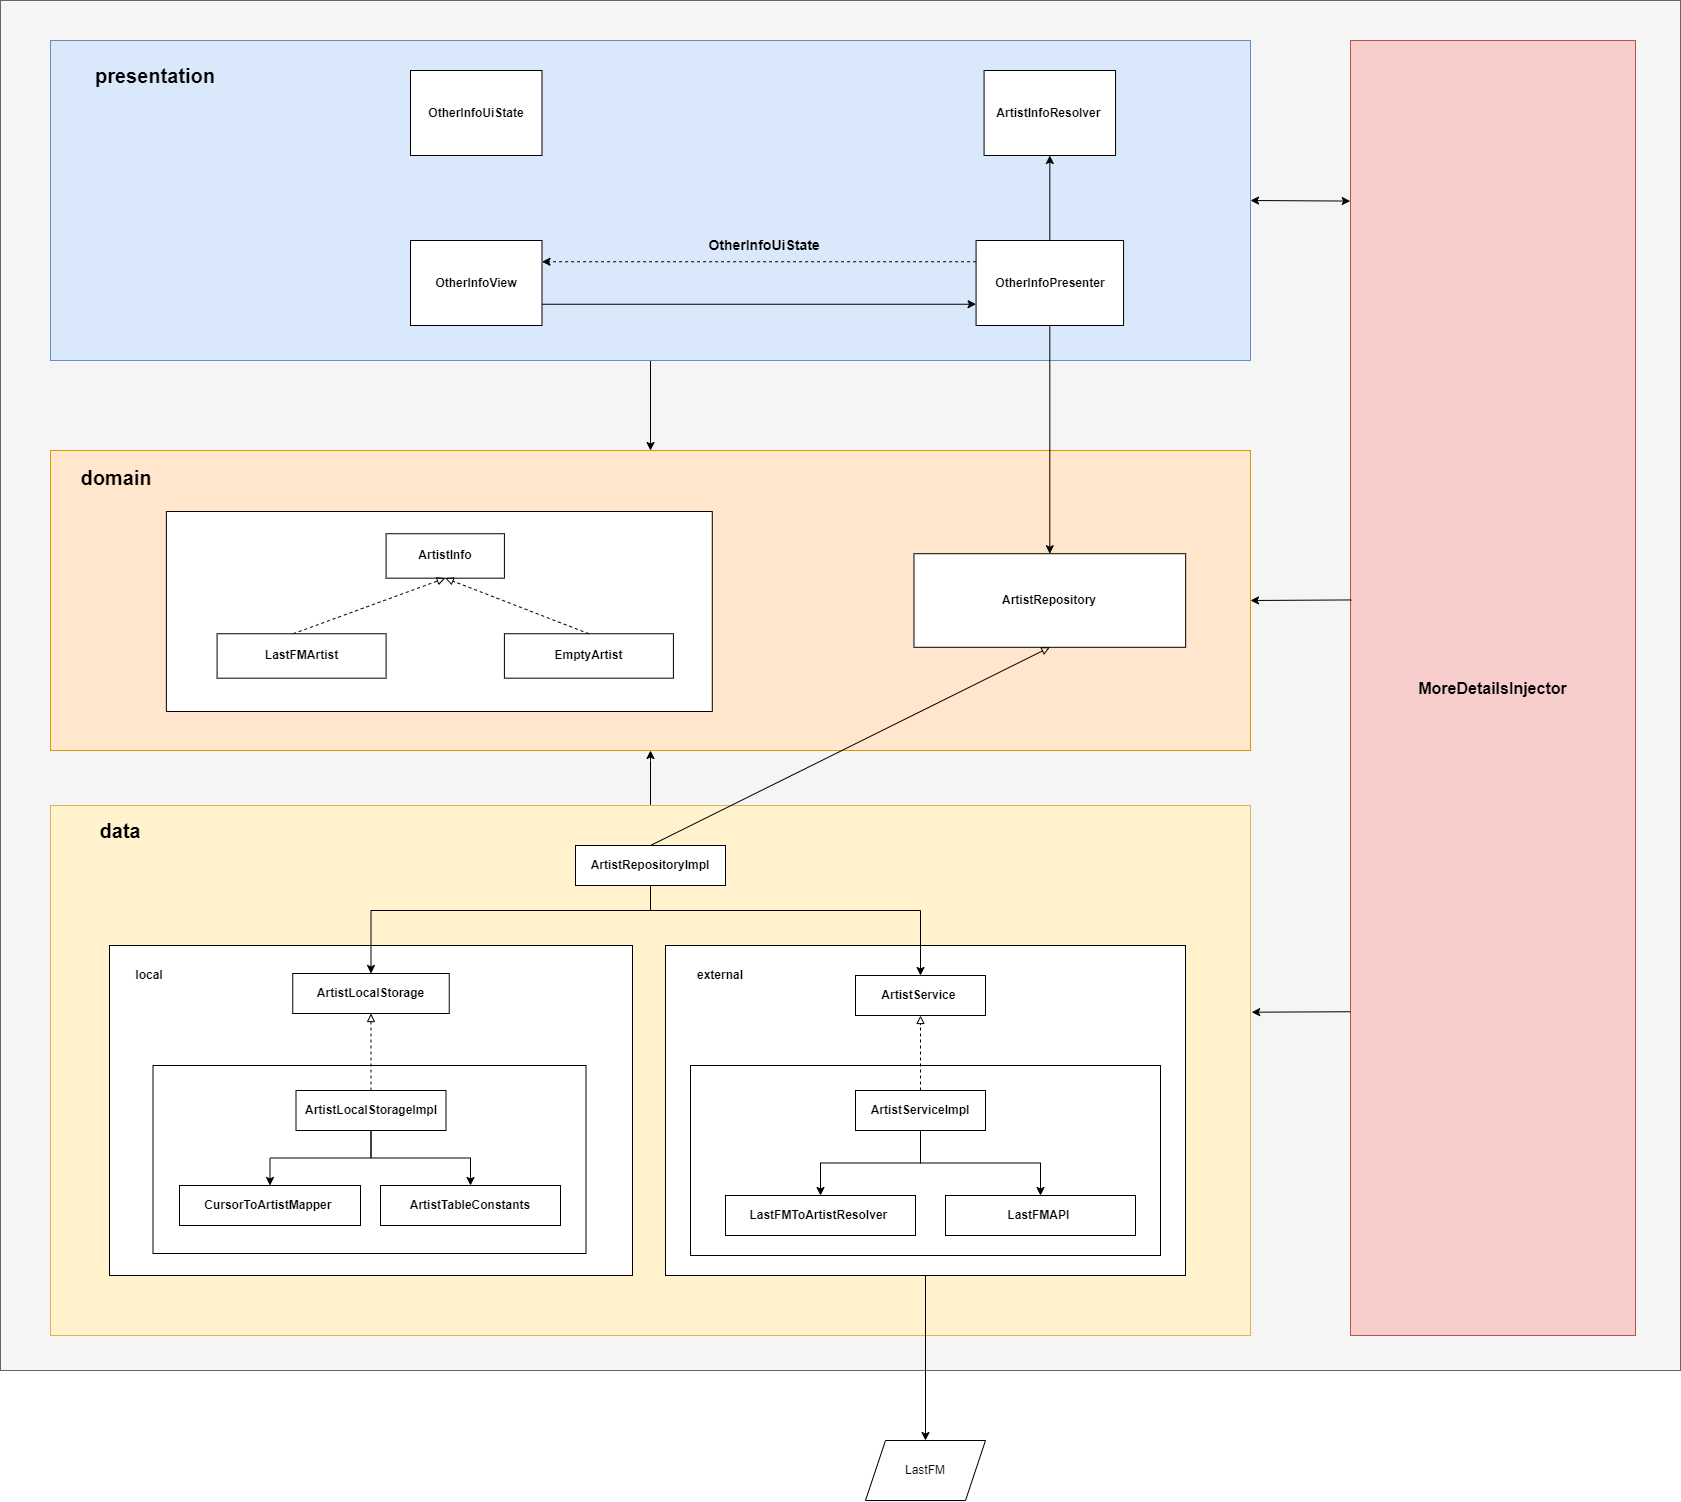

The diagram above was exported from draw.io. Its source (the exported page's mxGraphModel, read from the mxfile embedded in the PNG):
<mxGraphModel dx="2200" dy="2404" grid="1" gridSize="10" guides="1" tooltips="1" connect="1" arrows="1" fold="1" page="1" pageScale="1" pageWidth="827" pageHeight="1169" math="0" shadow="0">
  <root>
    <mxCell id="0" />
    <mxCell id="1" parent="0" />
    <mxCell id="d39Dx7wxDO9s2fLjtbJ3-17" value="" style="rounded=0;whiteSpace=wrap;html=1;fillColor=#f5f5f5;fontColor=#333333;strokeColor=#666666;" parent="1" vertex="1">
      <mxGeometry x="180" y="-1130" width="1680" height="1370" as="geometry" />
    </mxCell>
    <mxCell id="CLG56y0QV-HGGjWqqhSM-83" value="" style="group;fillColor=#ffe6cc;strokeColor=#d79b00;" parent="1" vertex="1" connectable="0">
      <mxGeometry x="230" y="-680" width="1200" height="300" as="geometry" />
    </mxCell>
    <mxCell id="CLG56y0QV-HGGjWqqhSM-65" value="" style="rounded=0;whiteSpace=wrap;html=1;fillColor=#ffe6cc;strokeColor=#d79b00;" parent="CLG56y0QV-HGGjWqqhSM-83" vertex="1">
      <mxGeometry width="1200" height="300.00000000000006" as="geometry" />
    </mxCell>
    <mxCell id="CLG56y0QV-HGGjWqqhSM-9" value="&lt;b&gt;ArtistRepository&lt;/b&gt;" style="rounded=0;whiteSpace=wrap;html=1;" parent="CLG56y0QV-HGGjWqqhSM-83" vertex="1">
      <mxGeometry x="863.4703448275861" y="103.22105263157896" width="271.6965517241379" height="93.56842105263158" as="geometry" />
    </mxCell>
    <mxCell id="CLG56y0QV-HGGjWqqhSM-93" value="&lt;b&gt;&lt;font style=&quot;font-size: 20px;&quot;&gt;domain&lt;/font&gt;&lt;/b&gt;" style="text;html=1;strokeColor=none;fillColor=none;align=center;verticalAlign=middle;whiteSpace=wrap;rounded=0;" parent="CLG56y0QV-HGGjWqqhSM-83" vertex="1">
      <mxGeometry x="-9.998275862068965" y="9.999491525423728" width="152.11267605633802" height="33.33333333333334" as="geometry" />
    </mxCell>
    <mxCell id="CLG56y0QV-HGGjWqqhSM-62" value="" style="group" parent="CLG56y0QV-HGGjWqqhSM-83" vertex="1" connectable="0">
      <mxGeometry x="115.86836328314716" y="61.0135593220339" width="545.9154929577464" height="200" as="geometry" />
    </mxCell>
    <mxCell id="CLG56y0QV-HGGjWqqhSM-61" value="" style="rounded=0;whiteSpace=wrap;html=1;" parent="CLG56y0QV-HGGjWqqhSM-62" vertex="1">
      <mxGeometry width="545.9154929577464" height="200" as="geometry" />
    </mxCell>
    <mxCell id="CLG56y0QV-HGGjWqqhSM-4" value="&lt;b&gt;ArtistInfo&lt;/b&gt;" style="rounded=0;whiteSpace=wrap;html=1;" parent="CLG56y0QV-HGGjWqqhSM-62" vertex="1">
      <mxGeometry x="219.7183098591549" y="22.222222222222225" width="118.30985915492957" height="44.44444444444445" as="geometry" />
    </mxCell>
    <mxCell id="CLG56y0QV-HGGjWqqhSM-47" value="&lt;b&gt;EmptyArtist&lt;/b&gt;" style="rounded=0;whiteSpace=wrap;html=1;" parent="CLG56y0QV-HGGjWqqhSM-62" vertex="1">
      <mxGeometry x="338.0281690140845" y="122.22222222222224" width="169.01408450704224" height="44.44444444444445" as="geometry" />
    </mxCell>
    <mxCell id="CLG56y0QV-HGGjWqqhSM-49" value="" style="endArrow=block;html=1;rounded=0;exitX=0.5;exitY=0;exitDx=0;exitDy=0;entryX=0.5;entryY=1;entryDx=0;entryDy=0;dashed=1;endFill=0;" parent="CLG56y0QV-HGGjWqqhSM-62" target="CLG56y0QV-HGGjWqqhSM-4" edge="1">
      <mxGeometry width="50" height="50" relative="1" as="geometry">
        <mxPoint x="126.76056338028177" y="122.22222222222221" as="sourcePoint" />
        <mxPoint x="321.12676056338023" y="-77.77777777777777" as="targetPoint" />
      </mxGeometry>
    </mxCell>
    <mxCell id="CLG56y0QV-HGGjWqqhSM-50" value="" style="endArrow=block;html=1;rounded=0;exitX=0.5;exitY=0;exitDx=0;exitDy=0;entryX=0.5;entryY=1;entryDx=0;entryDy=0;dashed=1;endFill=0;" parent="CLG56y0QV-HGGjWqqhSM-62" source="CLG56y0QV-HGGjWqqhSM-47" target="CLG56y0QV-HGGjWqqhSM-4" edge="1">
      <mxGeometry width="50" height="50" relative="1" as="geometry">
        <mxPoint x="236.61971830985914" y="-22.222222222222225" as="sourcePoint" />
        <mxPoint x="321.12676056338023" y="-77.77777777777777" as="targetPoint" />
      </mxGeometry>
    </mxCell>
    <mxCell id="d39Dx7wxDO9s2fLjtbJ3-9" value="&lt;b&gt;LastFMArtist&lt;/b&gt;" style="rounded=0;whiteSpace=wrap;html=1;" parent="CLG56y0QV-HGGjWqqhSM-62" vertex="1">
      <mxGeometry x="50.70678970373968" y="122.22222222222221" width="169.01408450704224" height="44.44444444444445" as="geometry" />
    </mxCell>
    <mxCell id="d39Dx7wxDO9s2fLjtbJ3-12" style="edgeStyle=orthogonalEdgeStyle;rounded=0;orthogonalLoop=1;jettySize=auto;html=1;exitX=0.5;exitY=1;exitDx=0;exitDy=0;entryX=0.5;entryY=0;entryDx=0;entryDy=0;" parent="1" source="CLG56y0QV-HGGjWqqhSM-82" target="CLG56y0QV-HGGjWqqhSM-65" edge="1">
      <mxGeometry relative="1" as="geometry" />
    </mxCell>
    <mxCell id="CLG56y0QV-HGGjWqqhSM-82" value="" style="rounded=0;whiteSpace=wrap;html=1;fillColor=#dae8fc;strokeColor=#6c8ebf;" parent="1" vertex="1">
      <mxGeometry x="230" y="-1090" width="1200" height="320" as="geometry" />
    </mxCell>
    <mxCell id="CLG56y0QV-HGGjWqqhSM-71" style="edgeStyle=orthogonalEdgeStyle;rounded=0;orthogonalLoop=1;jettySize=auto;html=1;exitX=0.5;exitY=0;exitDx=0;exitDy=0;" parent="1" source="CLG56y0QV-HGGjWqqhSM-63" target="CLG56y0QV-HGGjWqqhSM-65" edge="1">
      <mxGeometry relative="1" as="geometry">
        <mxPoint x="832" y="-385" as="targetPoint" />
        <Array as="points">
          <mxPoint x="830" y="-370" />
          <mxPoint x="830" y="-370" />
        </Array>
      </mxGeometry>
    </mxCell>
    <mxCell id="CLG56y0QV-HGGjWqqhSM-63" value="" style="rounded=0;whiteSpace=wrap;html=1;fillColor=#fff2cc;strokeColor=#d6b656;" parent="1" vertex="1">
      <mxGeometry x="230" y="-325" width="1200" height="530" as="geometry" />
    </mxCell>
    <mxCell id="5tzLCP3ResFOpnIgh1_8-1" style="edgeStyle=orthogonalEdgeStyle;rounded=0;orthogonalLoop=1;jettySize=auto;html=1;exitX=0.5;exitY=0;exitDx=0;exitDy=0;entryX=0.5;entryY=1;entryDx=0;entryDy=0;" edge="1" parent="1" source="CLG56y0QV-HGGjWqqhSM-2" target="d39Dx7wxDO9s2fLjtbJ3-15">
      <mxGeometry relative="1" as="geometry" />
    </mxCell>
    <mxCell id="CLG56y0QV-HGGjWqqhSM-2" value="&lt;b&gt;OtherInfoPresenter&lt;/b&gt;" style="rounded=0;whiteSpace=wrap;html=1;" parent="1" vertex="1">
      <mxGeometry x="1155.57" y="-890" width="147.5" height="85" as="geometry" />
    </mxCell>
    <mxCell id="d39Dx7wxDO9s2fLjtbJ3-3" style="edgeStyle=orthogonalEdgeStyle;rounded=0;orthogonalLoop=1;jettySize=auto;html=1;exitX=1;exitY=0.75;exitDx=0;exitDy=0;entryX=0;entryY=0.75;entryDx=0;entryDy=0;" parent="1" source="CLG56y0QV-HGGjWqqhSM-3" target="CLG56y0QV-HGGjWqqhSM-2" edge="1">
      <mxGeometry relative="1" as="geometry" />
    </mxCell>
    <mxCell id="CLG56y0QV-HGGjWqqhSM-3" value="&lt;b&gt;OtherInfoView&lt;/b&gt;" style="rounded=0;whiteSpace=wrap;html=1;" parent="1" vertex="1">
      <mxGeometry x="590" y="-890" width="131.5" height="85" as="geometry" />
    </mxCell>
    <mxCell id="CLG56y0QV-HGGjWqqhSM-5" value="&lt;b&gt;&lt;font style=&quot;font-size: 16px;&quot;&gt;MoreDetailsInjector&lt;/font&gt;&lt;/b&gt;" style="rounded=0;whiteSpace=wrap;html=1;fillColor=#f8cecc;strokeColor=#b85450;" parent="1" vertex="1">
      <mxGeometry x="1530" y="-1090" width="285" height="1295" as="geometry" />
    </mxCell>
    <mxCell id="CLG56y0QV-HGGjWqqhSM-31" value="" style="group" parent="1" vertex="1" connectable="0">
      <mxGeometry x="289" y="-185" width="523" height="330" as="geometry" />
    </mxCell>
    <mxCell id="CLG56y0QV-HGGjWqqhSM-30" value="" style="rounded=0;whiteSpace=wrap;html=1;" parent="CLG56y0QV-HGGjWqqhSM-31" vertex="1">
      <mxGeometry width="523" height="330" as="geometry" />
    </mxCell>
    <mxCell id="CLG56y0QV-HGGjWqqhSM-28" value="" style="rounded=0;whiteSpace=wrap;html=1;" parent="CLG56y0QV-HGGjWqqhSM-31" vertex="1">
      <mxGeometry x="43.5" y="120" width="433" height="188" as="geometry" />
    </mxCell>
    <mxCell id="CLG56y0QV-HGGjWqqhSM-8" value="&lt;b&gt;ArtistLocalStorage&lt;/b&gt;" style="rounded=0;whiteSpace=wrap;html=1;" parent="CLG56y0QV-HGGjWqqhSM-31" vertex="1">
      <mxGeometry x="183.25" y="28" width="156.5" height="40" as="geometry" />
    </mxCell>
    <mxCell id="CLG56y0QV-HGGjWqqhSM-23" style="edgeStyle=orthogonalEdgeStyle;rounded=0;orthogonalLoop=1;jettySize=auto;html=1;exitX=0.5;exitY=0;exitDx=0;exitDy=0;entryX=0.5;entryY=1;entryDx=0;entryDy=0;dashed=1;endArrow=block;endFill=0;" parent="CLG56y0QV-HGGjWqqhSM-31" source="CLG56y0QV-HGGjWqqhSM-22" target="CLG56y0QV-HGGjWqqhSM-8" edge="1">
      <mxGeometry relative="1" as="geometry" />
    </mxCell>
    <mxCell id="CLG56y0QV-HGGjWqqhSM-22" value="&lt;b&gt;ArtistLocalStorageImpl&lt;/b&gt;" style="rounded=0;whiteSpace=wrap;html=1;" parent="CLG56y0QV-HGGjWqqhSM-31" vertex="1">
      <mxGeometry x="186.5" y="145" width="150" height="40" as="geometry" />
    </mxCell>
    <mxCell id="CLG56y0QV-HGGjWqqhSM-24" value="&lt;b&gt;CursorToArtistMapper&amp;nbsp;&lt;/b&gt;" style="rounded=0;whiteSpace=wrap;html=1;" parent="CLG56y0QV-HGGjWqqhSM-31" vertex="1">
      <mxGeometry x="70" y="240" width="181" height="40" as="geometry" />
    </mxCell>
    <mxCell id="CLG56y0QV-HGGjWqqhSM-26" style="edgeStyle=orthogonalEdgeStyle;rounded=0;orthogonalLoop=1;jettySize=auto;html=1;exitX=0.5;exitY=1;exitDx=0;exitDy=0;entryX=0.5;entryY=0;entryDx=0;entryDy=0;" parent="CLG56y0QV-HGGjWqqhSM-31" source="CLG56y0QV-HGGjWqqhSM-22" target="CLG56y0QV-HGGjWqqhSM-24" edge="1">
      <mxGeometry relative="1" as="geometry" />
    </mxCell>
    <mxCell id="CLG56y0QV-HGGjWqqhSM-25" value="&lt;b&gt;ArtistTableConstants&lt;/b&gt;" style="rounded=0;whiteSpace=wrap;html=1;" parent="CLG56y0QV-HGGjWqqhSM-31" vertex="1">
      <mxGeometry x="271" y="240" width="180" height="40" as="geometry" />
    </mxCell>
    <mxCell id="CLG56y0QV-HGGjWqqhSM-27" style="edgeStyle=orthogonalEdgeStyle;rounded=0;orthogonalLoop=1;jettySize=auto;html=1;exitX=0.5;exitY=1;exitDx=0;exitDy=0;entryX=0.5;entryY=0;entryDx=0;entryDy=0;" parent="CLG56y0QV-HGGjWqqhSM-31" source="CLG56y0QV-HGGjWqqhSM-22" target="CLG56y0QV-HGGjWqqhSM-25" edge="1">
      <mxGeometry relative="1" as="geometry" />
    </mxCell>
    <mxCell id="d39Dx7wxDO9s2fLjtbJ3-10" value="&lt;b&gt;local&lt;/b&gt;" style="text;html=1;strokeColor=none;fillColor=none;align=center;verticalAlign=middle;whiteSpace=wrap;rounded=0;" parent="CLG56y0QV-HGGjWqqhSM-31" vertex="1">
      <mxGeometry x="10" y="15" width="60" height="30" as="geometry" />
    </mxCell>
    <mxCell id="CLG56y0QV-HGGjWqqhSM-44" value="" style="group" parent="1" vertex="1" connectable="0">
      <mxGeometry x="845" y="-185" width="520" height="330" as="geometry" />
    </mxCell>
    <mxCell id="CLG56y0QV-HGGjWqqhSM-42" value="" style="rounded=0;whiteSpace=wrap;html=1;" parent="CLG56y0QV-HGGjWqqhSM-44" vertex="1">
      <mxGeometry width="520" height="330" as="geometry" />
    </mxCell>
    <mxCell id="CLG56y0QV-HGGjWqqhSM-40" value="" style="rounded=0;whiteSpace=wrap;html=1;" parent="CLG56y0QV-HGGjWqqhSM-44" vertex="1">
      <mxGeometry x="25" y="120" width="470" height="190" as="geometry" />
    </mxCell>
    <mxCell id="CLG56y0QV-HGGjWqqhSM-10" value="&lt;b&gt;ArtistService&amp;nbsp;&lt;/b&gt;" style="rounded=0;whiteSpace=wrap;html=1;" parent="CLG56y0QV-HGGjWqqhSM-44" vertex="1">
      <mxGeometry x="190" y="30" width="130" height="40" as="geometry" />
    </mxCell>
    <mxCell id="CLG56y0QV-HGGjWqqhSM-34" style="edgeStyle=orthogonalEdgeStyle;rounded=0;orthogonalLoop=1;jettySize=auto;html=1;exitX=0.5;exitY=0;exitDx=0;exitDy=0;entryX=0.5;entryY=1;entryDx=0;entryDy=0;dashed=1;endArrow=block;endFill=0;" parent="CLG56y0QV-HGGjWqqhSM-44" source="CLG56y0QV-HGGjWqqhSM-33" target="CLG56y0QV-HGGjWqqhSM-10" edge="1">
      <mxGeometry relative="1" as="geometry" />
    </mxCell>
    <mxCell id="CLG56y0QV-HGGjWqqhSM-33" value="&lt;b&gt;ArtistServiceImpl&lt;/b&gt;" style="rounded=0;whiteSpace=wrap;html=1;" parent="CLG56y0QV-HGGjWqqhSM-44" vertex="1">
      <mxGeometry x="190" y="145" width="130" height="40" as="geometry" />
    </mxCell>
    <mxCell id="CLG56y0QV-HGGjWqqhSM-35" value="&lt;b&gt;LastFMToArtistResolver&amp;nbsp;&lt;/b&gt;" style="rounded=0;whiteSpace=wrap;html=1;" parent="CLG56y0QV-HGGjWqqhSM-44" vertex="1">
      <mxGeometry x="60" y="250" width="190" height="40" as="geometry" />
    </mxCell>
    <mxCell id="CLG56y0QV-HGGjWqqhSM-39" style="edgeStyle=orthogonalEdgeStyle;rounded=0;orthogonalLoop=1;jettySize=auto;html=1;exitX=0.5;exitY=1;exitDx=0;exitDy=0;entryX=0.5;entryY=0;entryDx=0;entryDy=0;" parent="CLG56y0QV-HGGjWqqhSM-44" source="CLG56y0QV-HGGjWqqhSM-33" target="CLG56y0QV-HGGjWqqhSM-35" edge="1">
      <mxGeometry relative="1" as="geometry" />
    </mxCell>
    <mxCell id="CLG56y0QV-HGGjWqqhSM-36" value="&lt;b&gt;LastFMAPI&amp;nbsp;&lt;/b&gt;" style="rounded=0;whiteSpace=wrap;html=1;" parent="CLG56y0QV-HGGjWqqhSM-44" vertex="1">
      <mxGeometry x="280" y="250" width="190" height="40" as="geometry" />
    </mxCell>
    <mxCell id="CLG56y0QV-HGGjWqqhSM-38" style="edgeStyle=orthogonalEdgeStyle;rounded=0;orthogonalLoop=1;jettySize=auto;html=1;exitX=0.5;exitY=1;exitDx=0;exitDy=0;entryX=0.5;entryY=0;entryDx=0;entryDy=0;" parent="CLG56y0QV-HGGjWqqhSM-44" source="CLG56y0QV-HGGjWqqhSM-33" target="CLG56y0QV-HGGjWqqhSM-36" edge="1">
      <mxGeometry relative="1" as="geometry" />
    </mxCell>
    <mxCell id="d39Dx7wxDO9s2fLjtbJ3-11" value="&lt;b&gt;external&lt;/b&gt;" style="text;html=1;strokeColor=none;fillColor=none;align=center;verticalAlign=middle;whiteSpace=wrap;rounded=0;" parent="CLG56y0QV-HGGjWqqhSM-44" vertex="1">
      <mxGeometry x="25" y="15" width="60" height="30" as="geometry" />
    </mxCell>
    <mxCell id="CLG56y0QV-HGGjWqqhSM-67" value="&lt;b&gt;ArtistRepositoryImpl&lt;/b&gt;" style="rounded=0;whiteSpace=wrap;html=1;" parent="1" vertex="1">
      <mxGeometry x="755" y="-285" width="150" height="40" as="geometry" />
    </mxCell>
    <mxCell id="CLG56y0QV-HGGjWqqhSM-68" value="" style="endArrow=classic;html=1;rounded=0;exitX=0.5;exitY=1;exitDx=0;exitDy=0;entryX=0.5;entryY=0;entryDx=0;entryDy=0;edgeStyle=orthogonalEdgeStyle;" parent="1" source="CLG56y0QV-HGGjWqqhSM-67" target="CLG56y0QV-HGGjWqqhSM-8" edge="1">
      <mxGeometry width="50" height="50" relative="1" as="geometry">
        <mxPoint x="635" y="-255" as="sourcePoint" />
        <mxPoint x="685" y="-305" as="targetPoint" />
        <Array as="points">
          <mxPoint x="830" y="-220" />
          <mxPoint x="551" y="-220" />
        </Array>
      </mxGeometry>
    </mxCell>
    <mxCell id="CLG56y0QV-HGGjWqqhSM-69" value="" style="endArrow=classic;html=1;rounded=0;exitX=0.5;exitY=1;exitDx=0;exitDy=0;entryX=0.5;entryY=0;entryDx=0;entryDy=0;edgeStyle=orthogonalEdgeStyle;" parent="1" source="CLG56y0QV-HGGjWqqhSM-67" target="CLG56y0QV-HGGjWqqhSM-10" edge="1">
      <mxGeometry width="50" height="50" relative="1" as="geometry">
        <mxPoint x="635" y="-255" as="sourcePoint" />
        <mxPoint x="685" y="-305" as="targetPoint" />
        <Array as="points">
          <mxPoint x="830" y="-220" />
          <mxPoint x="1100" y="-220" />
        </Array>
      </mxGeometry>
    </mxCell>
    <mxCell id="CLG56y0QV-HGGjWqqhSM-70" value="" style="endArrow=block;html=1;rounded=0;exitX=0.5;exitY=0;exitDx=0;exitDy=0;entryX=0.5;entryY=1;entryDx=0;entryDy=0;endFill=0;" parent="1" source="CLG56y0QV-HGGjWqqhSM-67" target="CLG56y0QV-HGGjWqqhSM-9" edge="1">
      <mxGeometry width="50" height="50" relative="1" as="geometry">
        <mxPoint x="635" y="-475" as="sourcePoint" />
        <mxPoint x="685" y="-525" as="targetPoint" />
      </mxGeometry>
    </mxCell>
    <mxCell id="CLG56y0QV-HGGjWqqhSM-72" value="" style="endArrow=classic;html=1;rounded=0;exitX=0.5;exitY=1;exitDx=0;exitDy=0;entryX=0.5;entryY=0;entryDx=0;entryDy=0;" parent="1" source="CLG56y0QV-HGGjWqqhSM-2" target="CLG56y0QV-HGGjWqqhSM-9" edge="1">
      <mxGeometry width="50" height="50" relative="1" as="geometry">
        <mxPoint x="915" y="-535" as="sourcePoint" />
        <mxPoint x="965" y="-585" as="targetPoint" />
      </mxGeometry>
    </mxCell>
    <mxCell id="CLG56y0QV-HGGjWqqhSM-73" value="" style="endArrow=classic;html=1;rounded=0;exitX=0;exitY=0.25;exitDx=0;exitDy=0;entryX=1;entryY=0.25;entryDx=0;entryDy=0;dashed=1;" parent="1" source="CLG56y0QV-HGGjWqqhSM-2" target="CLG56y0QV-HGGjWqqhSM-3" edge="1">
      <mxGeometry width="50" height="50" relative="1" as="geometry">
        <mxPoint x="915" y="-665" as="sourcePoint" />
        <mxPoint x="965" y="-715" as="targetPoint" />
      </mxGeometry>
    </mxCell>
    <mxCell id="CLG56y0QV-HGGjWqqhSM-78" value="&lt;b&gt;&lt;font style=&quot;font-size: 14px;&quot;&gt;OtherInfoUiState&lt;/font&gt;&lt;/b&gt;" style="text;html=1;strokeColor=none;fillColor=none;align=center;verticalAlign=middle;whiteSpace=wrap;rounded=0;" parent="1" vertex="1">
      <mxGeometry x="905" y="-900" width="78" height="30" as="geometry" />
    </mxCell>
    <mxCell id="CLG56y0QV-HGGjWqqhSM-86" value="" style="endArrow=classic;html=1;rounded=0;exitX=-0.001;exitY=0.124;exitDx=0;exitDy=0;startArrow=classic;startFill=1;exitPerimeter=0;entryX=1;entryY=0.5;entryDx=0;entryDy=0;" parent="1" source="CLG56y0QV-HGGjWqqhSM-5" target="CLG56y0QV-HGGjWqqhSM-82" edge="1">
      <mxGeometry width="50" height="50" relative="1" as="geometry">
        <mxPoint x="1105" y="-725" as="sourcePoint" />
        <mxPoint x="1180" y="-930" as="targetPoint" />
      </mxGeometry>
    </mxCell>
    <mxCell id="CLG56y0QV-HGGjWqqhSM-87" value="" style="endArrow=classic;html=1;rounded=0;entryX=1;entryY=0.5;entryDx=0;entryDy=0;exitX=0.003;exitY=0.432;exitDx=0;exitDy=0;exitPerimeter=0;" parent="1" source="CLG56y0QV-HGGjWqqhSM-5" target="CLG56y0QV-HGGjWqqhSM-65" edge="1">
      <mxGeometry width="50" height="50" relative="1" as="geometry">
        <mxPoint x="1510" y="-527" as="sourcePoint" />
        <mxPoint x="1155" y="-555" as="targetPoint" />
      </mxGeometry>
    </mxCell>
    <mxCell id="CLG56y0QV-HGGjWqqhSM-88" value="" style="endArrow=classic;html=1;rounded=0;exitX=0;exitY=0.75;exitDx=0;exitDy=0;entryX=1.001;entryY=0.39;entryDx=0;entryDy=0;entryPerimeter=0;" parent="1" source="CLG56y0QV-HGGjWqqhSM-5" target="CLG56y0QV-HGGjWqqhSM-63" edge="1">
      <mxGeometry width="50" height="50" relative="1" as="geometry">
        <mxPoint x="1105" y="185" as="sourcePoint" />
        <mxPoint x="1430" y="-94" as="targetPoint" />
      </mxGeometry>
    </mxCell>
    <mxCell id="CLG56y0QV-HGGjWqqhSM-92" value="&lt;b&gt;&lt;font style=&quot;font-size: 20px;&quot;&gt;data&lt;/font&gt;&lt;/b&gt;" style="text;html=1;strokeColor=none;fillColor=none;align=center;verticalAlign=middle;whiteSpace=wrap;rounded=0;" parent="1" vertex="1">
      <mxGeometry x="270" y="-315" width="60" height="30" as="geometry" />
    </mxCell>
    <mxCell id="CLG56y0QV-HGGjWqqhSM-94" value="&lt;b&gt;&lt;font style=&quot;font-size: 20px;&quot;&gt;presentation&lt;/font&gt;&lt;/b&gt;" style="text;html=1;strokeColor=none;fillColor=none;align=center;verticalAlign=middle;whiteSpace=wrap;rounded=0;" parent="1" vertex="1">
      <mxGeometry x="270" y="-1070" width="130" height="30" as="geometry" />
    </mxCell>
    <mxCell id="d39Dx7wxDO9s2fLjtbJ3-14" value="&lt;b&gt;OtherInfoUiState&lt;/b&gt;" style="rounded=0;whiteSpace=wrap;html=1;" parent="1" vertex="1">
      <mxGeometry x="590" y="-1060" width="131.5" height="85" as="geometry" />
    </mxCell>
    <mxCell id="d39Dx7wxDO9s2fLjtbJ3-15" value="&lt;b&gt;ArtistInfoResolver&amp;nbsp;&lt;/b&gt;" style="rounded=0;whiteSpace=wrap;html=1;" parent="1" vertex="1">
      <mxGeometry x="1163.57" y="-1060" width="131.5" height="85" as="geometry" />
    </mxCell>
    <mxCell id="5tzLCP3ResFOpnIgh1_8-2" value="LastFM" style="shape=parallelogram;perimeter=parallelogramPerimeter;whiteSpace=wrap;html=1;fixedSize=1;" vertex="1" parent="1">
      <mxGeometry x="1045" y="310" width="120" height="60" as="geometry" />
    </mxCell>
    <mxCell id="5tzLCP3ResFOpnIgh1_8-3" style="edgeStyle=orthogonalEdgeStyle;rounded=0;orthogonalLoop=1;jettySize=auto;html=1;exitX=0.5;exitY=1;exitDx=0;exitDy=0;entryX=0.5;entryY=0;entryDx=0;entryDy=0;" edge="1" parent="1" source="CLG56y0QV-HGGjWqqhSM-42" target="5tzLCP3ResFOpnIgh1_8-2">
      <mxGeometry relative="1" as="geometry" />
    </mxCell>
  </root>
</mxGraphModel>